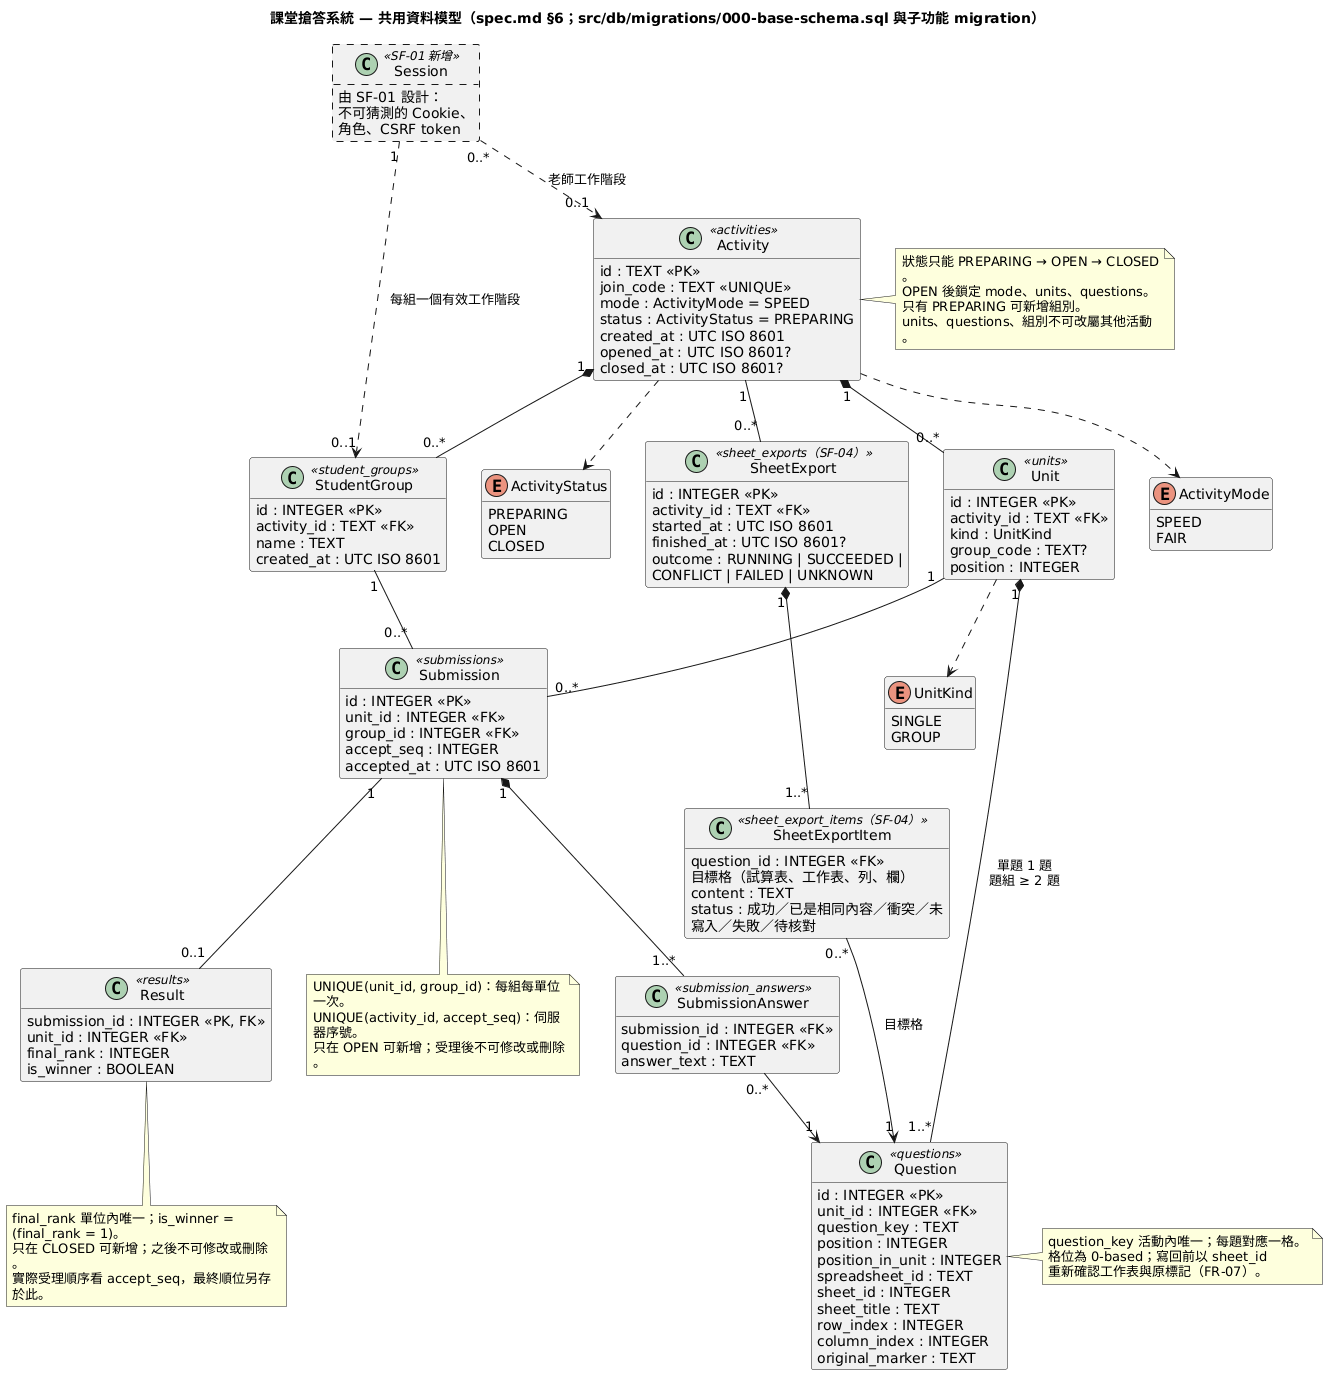

The diagram above was rendered by PlantUML. Its source (embedded in the PNG):
@startuml system-class
title 課堂搶答系統 — 共用資料模型（spec.md §6；src/db/migrations/000-base-schema.sql 與子功能 migration）
skinparam shadowing false
skinparam classAttributeIconSize 0
skinparam wrapWidth 260
hide empty methods

enum ActivityStatus {
  PREPARING
  OPEN
  CLOSED
}

enum ActivityMode {
  SPEED
  FAIR
}

enum UnitKind {
  SINGLE
  GROUP
}

class Activity <<activities>> {
  id : TEXT <<PK>>
  join_code : TEXT <<UNIQUE>>
  mode : ActivityMode = SPEED
  status : ActivityStatus = PREPARING
  created_at : UTC ISO 8601
  opened_at : UTC ISO 8601?
  closed_at : UTC ISO 8601?
}

class StudentGroup <<student_groups>> {
  id : INTEGER <<PK>>
  activity_id : TEXT <<FK>>
  name : TEXT
  created_at : UTC ISO 8601
}

class Unit <<units>> {
  id : INTEGER <<PK>>
  activity_id : TEXT <<FK>>
  kind : UnitKind
  group_code : TEXT?
  position : INTEGER
}

class Question <<questions>> {
  id : INTEGER <<PK>>
  unit_id : INTEGER <<FK>>
  question_key : TEXT
  position : INTEGER
  position_in_unit : INTEGER
  spreadsheet_id : TEXT
  sheet_id : INTEGER
  sheet_title : TEXT
  row_index : INTEGER
  column_index : INTEGER
  original_marker : TEXT
}

class Submission <<submissions>> {
  id : INTEGER <<PK>>
  unit_id : INTEGER <<FK>>
  group_id : INTEGER <<FK>>
  accept_seq : INTEGER
  accepted_at : UTC ISO 8601
}

class SubmissionAnswer <<submission_answers>> {
  submission_id : INTEGER <<FK>>
  question_id : INTEGER <<FK>>
  answer_text : TEXT
}

class Result <<results>> {
  submission_id : INTEGER <<PK, FK>>
  unit_id : INTEGER <<FK>>
  final_rank : INTEGER
  is_winner : BOOLEAN
}

class Session <<SF-01 新增>> #line.dashed {
  由 SF-01 設計：
  不可猜測的 Cookie、
  角色、CSRF token
}

class SheetExport <<sheet_exports（SF-04）>> {
  id : INTEGER <<PK>>
  activity_id : TEXT <<FK>>
  started_at : UTC ISO 8601
  finished_at : UTC ISO 8601?
  outcome : RUNNING | SUCCEEDED | CONFLICT | FAILED | UNKNOWN
}

class SheetExportItem <<sheet_export_items（SF-04）>> {
  question_id : INTEGER <<FK>>
  目標格（試算表、工作表、列、欄）
  content : TEXT
  status : 成功／已是相同內容／衝突／未寫入／失敗／待核對
}

Activity "1" *-- "0..*" StudentGroup
Activity "1" *-- "0..*" Unit
Unit "1" *-- "1..*" Question : 單題 1 題\n題組 ≥ 2 題
Unit "1" -- "0..*" Submission
StudentGroup "1" -- "0..*" Submission
Submission "1" *-- "1..*" SubmissionAnswer
SubmissionAnswer "0..*" --> "1" Question
Submission "1" -- "0..1" Result
Activity "1" -- "0..*" SheetExport
SheetExport "1" *-- "1..*" SheetExportItem
SheetExportItem "0..*" --> "1" Question : 目標格
Session "0..*" ..> "0..1" Activity : 老師工作階段
Session "1" ..> "0..1" StudentGroup : 每組一個有效工作階段
Activity ..> ActivityStatus
Activity ..> ActivityMode
Unit ..> UnitKind

note right of Activity
  狀態只能 PREPARING → OPEN → CLOSED。
  OPEN 後鎖定 mode、units、questions。
  只有 PREPARING 可新增組別。
  units、questions、組別不可改屬其他活動。
end note

note right of Question
  question_key 活動內唯一；每題對應一格。
  格位為 0-based；寫回前以 sheet_id
  重新確認工作表與原標記（FR-07）。
end note

note bottom of Submission
  UNIQUE(unit_id, group_id)：每組每單位一次。
  UNIQUE(activity_id, accept_seq)：伺服器序號。
  只在 OPEN 可新增；受理後不可修改或刪除。
end note

note bottom of Result
  final_rank 單位內唯一；is_winner = (final_rank = 1)。
  只在 CLOSED 可新增；之後不可修改或刪除。
  實際受理順序看 accept_seq，最終順位另存於此。
end note
@enduml